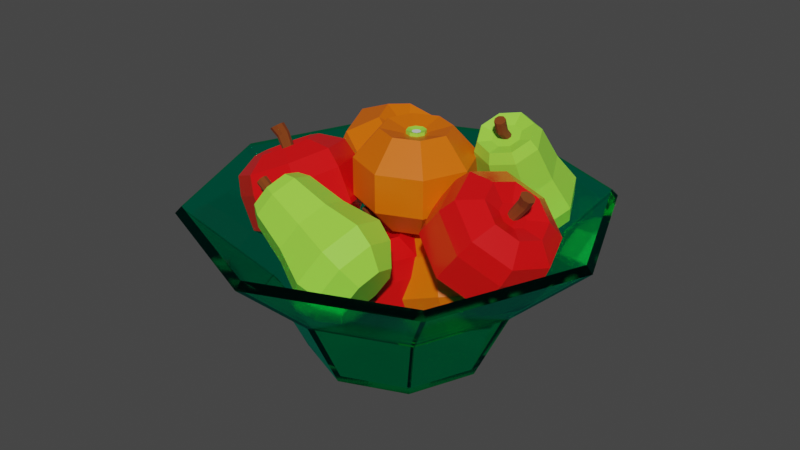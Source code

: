 # Source: 2022-05-22.blend  (saved by Blender 3.1.7; exported with 4.5.12 LTS)
import bpy
from mathutils import Matrix  # noqa: F401  (used for matrix-valued properties, if any)

bpy.ops.wm.read_factory_settings(use_empty=True)
scene = bpy.context.scene
scene.name = 'Scene'

# ---- collections
col_collection = bpy.data.collections.new('Collection'); scene.collection.children.link(col_collection)

# ---- materials (node trees are filled in below, after node groups)
mat_glass = bpy.data.materials.new('Glass')
mat_glass.use_transparent_shadow = False
mat_orange = bpy.data.materials.new('Orange')
mat_orange.alpha_threshold = 0.0
mat_orange.use_transparent_shadow = False
mat_orange.line_color = (0.0, 0.0, 0.0, 1.0)
mat_green = bpy.data.materials.new('Green')
mat_green.alpha_threshold = 0.0
mat_green.use_transparent_shadow = False
mat_green.line_color = (0.0, 0.0, 0.0, 1.0)
mat_material = bpy.data.materials.new('Material')
mat_material.alpha_threshold = 0.0
mat_material.use_transparent_shadow = False
mat_material.line_color = (0.0, 0.0, 0.0, 1.0)
mat_red = bpy.data.materials.new('Red')
mat_red.alpha_threshold = 0.0
mat_red.use_transparent_shadow = False
mat_red.line_color = (0.0, 0.0, 0.0, 1.0)
mat_brown = bpy.data.materials.new('Brown')
mat_brown.use_transparent_shadow = False

# ---- material node trees
mat_glass.use_nodes = True; mat_glass.node_tree.nodes.clear()
_N = mat_glass.node_tree.nodes; _L = mat_glass.node_tree.links
n0 = _N.new('ShaderNodeOutputMaterial'); n0.name = 'Material Output'; n0.location = (300, 300)
n1 = _N.new('ShaderNodeBsdfGlass'); n1.name = 'Glass BSDF'; n1.location = (10, 300)
n1.distribution = 'BECKMANN'
n1.inputs[0].default_value = (0.03879, 1.0, 0.758, 1.0)
n1.inputs[1].default_value = 0.1
n1.inputs[2].default_value = 1.45
_L.new(n1.outputs[0], n0.inputs[0])
n0.is_active_output = True
mat_orange.use_nodes = True; mat_orange.node_tree.nodes.clear()
_N = mat_orange.node_tree.nodes; _L = mat_orange.node_tree.links
n0 = _N.new('ShaderNodeOutputMaterial'); n0.name = 'Material Output'; n0.location = (300, 300)
n1 = _N.new('ShaderNodeBsdfPrincipled'); n1.name = 'Principled BSDF'; n1.location = (10, 300)
n1.distribution = 'GGX'
n1.subsurface_method = 'RANDOM_WALK_SKIN'
n1.inputs[0].default_value = (0.8, 0.1372, 0.0, 1.0)
n1.inputs[2].default_value = 0.4
n1.inputs[3].default_value = 1.45
n1.inputs[27].default_value = (0.0, 0.0, 0.0, 1.0)
n1.inputs[28].default_value = 1.0
_L.new(n1.outputs[0], n0.inputs[0])
n0.is_active_output = True
mat_green.use_nodes = True; mat_green.node_tree.nodes.clear()
_N = mat_green.node_tree.nodes; _L = mat_green.node_tree.links
n0 = _N.new('ShaderNodeOutputMaterial'); n0.name = 'Material Output'; n0.location = (300, 300)
n1 = _N.new('ShaderNodeBsdfPrincipled'); n1.name = 'Principled BSDF'; n1.location = (10, 300)
n1.distribution = 'GGX'
n1.subsurface_method = 'RANDOM_WALK_SKIN'
n1.inputs[0].default_value = (0.3363, 0.8, 0.06258, 1.0)
n1.inputs[2].default_value = 0.4
n1.inputs[3].default_value = 1.45
n1.inputs[27].default_value = (0.0, 0.0, 0.0, 1.0)
n1.inputs[28].default_value = 1.0
_L.new(n1.outputs[0], n0.inputs[0])
n0.is_active_output = True
mat_material.use_nodes = True; mat_material.node_tree.nodes.clear()
_N = mat_material.node_tree.nodes; _L = mat_material.node_tree.links
n0 = _N.new('ShaderNodeOutputMaterial'); n0.name = 'Material Output'; n0.location = (300, 300)
n1 = _N.new('ShaderNodeBsdfPrincipled'); n1.name = 'Principled BSDF'; n1.location = (10, 300)
n1.distribution = 'GGX'
n1.subsurface_method = 'RANDOM_WALK_SKIN'
n1.inputs[2].default_value = 0.4
n1.inputs[3].default_value = 1.45
n1.inputs[27].default_value = (0.0, 0.0, 0.0, 1.0)
n1.inputs[28].default_value = 1.0
_L.new(n1.outputs[0], n0.inputs[0])
n0.is_active_output = True
mat_red.use_nodes = True; mat_red.node_tree.nodes.clear()
_N = mat_red.node_tree.nodes; _L = mat_red.node_tree.links
n0 = _N.new('ShaderNodeOutputMaterial'); n0.name = 'Material Output'; n0.location = (300, 300)
n1 = _N.new('ShaderNodeBsdfPrincipled'); n1.name = 'Principled BSDF'; n1.location = (10, 300)
n1.distribution = 'GGX'
n1.subsurface_method = 'RANDOM_WALK_SKIN'
n1.inputs[0].default_value = (0.8, 0.004931, 0.006199, 1.0)
n1.inputs[2].default_value = 0.25
n1.inputs[3].default_value = 1.45
n1.inputs[27].default_value = (0.0, 0.0, 0.0, 1.0)
n1.inputs[28].default_value = 1.0
_L.new(n1.outputs[0], n0.inputs[0])
n0.is_active_output = True
mat_brown.use_nodes = True; mat_brown.node_tree.nodes.clear()
_N = mat_brown.node_tree.nodes; _L = mat_brown.node_tree.links
n0 = _N.new('ShaderNodeBsdfPrincipled'); n0.name = 'Principled BSDF'; n0.location = (10, 300)
n0.distribution = 'GGX'
n0.subsurface_method = 'RANDOM_WALK_SKIN'
n0.inputs[0].default_value = (0.2019, 0.04254, 0.003279, 1.0)
n0.inputs[2].default_value = 100.0
n0.inputs[3].default_value = 1.45
n0.inputs[27].default_value = (0.0, 0.0, 0.0, 1.0)
n0.inputs[28].default_value = 1.0
n1 = _N.new('ShaderNodeOutputMaterial'); n1.name = 'Material Output'; n1.location = (300, 300)
_L.new(n0.outputs[0], n1.inputs[0])
n1.is_active_output = True

# ---- world
world_world = bpy.data.worlds.new('World'); scene.world = world_world
world_world.use_nodes = True; world_world.node_tree.nodes.clear()
_N = world_world.node_tree.nodes; _L = world_world.node_tree.links
n0 = _N.new('ShaderNodeOutputWorld'); n0.name = 'World Output'; n0.location = (300, 300)
n1 = _N.new('ShaderNodeBackground'); n1.name = 'Background'; n1.location = (10, 300)
n1.inputs[0].default_value = (0.05088, 0.05088, 0.05088, 1.0)
_L.new(n1.outputs[0], n0.inputs[0])
n0.is_active_output = True
world_world.color = (0.05088, 0.05088, 0.05088)
world_world.use_sun_shadow = False
world_world.sun_shadow_jitter_overblur = 0.0

# ---- meshes
me_cube = bpy.data.meshes.new('Cube')
me_cube.from_pydata([(77.78, 77.78, 80.0), (34.14, 34.14, 0.0), (77.78, -77.78, 80.0), (34.14, -34.14, 0.0), (-77.78, 77.78, 80.0), (-34.14, 34.14, 0.0), (-77.78, -77.78, 80.0), (-34.14, -34.14, 0.0), (-6.112e-08, 48.28, 0.0), (3.408e-07, -110.0, 80.0), (-6.112e-08, -48.28, 0.0), (3.408e-07, 110.0, 80.0), (-48.28, 1.496e-07, 0.0), (110.0, -1.219e-07, 80.0), (-110.0, -1.219e-07, 80.0), (48.28, 1.496e-07, 0.0), (0.0, 0.0, 0.0), (47.88, 47.88, 40.0), (-47.88, -47.88, 40.0), (47.88, -47.88, 40.0), (-47.88, 47.88, 40.0), (1.197e-07, 67.71, 40.0), (1.197e-07, -67.71, 40.0), (67.71, 1.237e-08, 40.0), (-67.71, 1.237e-08, 40.0)], [], [(22, 9, 6, 18), (24, 14, 4, 20), (16, 15, 3, 10), (23, 13, 2, 19), (21, 11, 0, 17), (20, 4, 11, 21), (12, 16, 10, 7), (19, 2, 9, 22), (5, 8, 16, 12), (17, 0, 13, 23), (8, 1, 15, 16), (18, 6, 14, 24), (7, 18, 24, 12), (1, 17, 23, 15), (3, 19, 22, 10), (5, 20, 21, 8), (8, 21, 17, 1), (15, 23, 19, 3), (12, 24, 20, 5), (10, 22, 18, 7)])
_uv = me_cube.uv_layers.new(name='UVMap')
_uv.uv.foreach_set('vector', [0.5, 0.875, 0.625, 0.875, 0.625, 1.0, 0.5, 1.0, 0.5, 0.125, 0.625, 0.125, 0.625, 0.25, 0.5, 0.25, 0.25, 0.625, 0.375, 0.625, 0.375, 0.75, 0.25, 0.75, 0.5, 0.625, 0.625, 0.625, 0.625, 0.75, 0.5, 0.75, 0.5, 0.375, 0.625, 0.375, 0.625, 0.5, 0.5, 0.5, 0.5, 0.25, 0.625, 0.25, 0.625, 0.375, 0.5, 0.375, 0.125, 0.625, 0.25, 0.625, 0.25, 0.75, 0.125, 0.75, 0.5, 0.75, 0.625, 0.75, 0.625, 0.875, 0.5, 0.875, 0.125, 0.5, 0.25, 0.5, 0.25, 0.625, 0.125, 0.625, 0.5, 0.5, 0.625, 0.5, 0.625, 0.625, 0.5, 0.625, 0.25, 0.5, 0.375, 0.5, 0.375, 0.625, 0.25, 0.625, 0.5, 0.0, 0.625, 0.0, 0.625, 0.125, 0.5, 0.125, 0.375, 0.0, 0.5, 0.0, 0.5, 0.125, 0.375, 0.125, 0.375, 0.5, 0.5, 0.5, 0.5, 0.625, 0.375, 0.625, 0.375, 0.75, 0.5, 0.75, 0.5, 0.875, 0.375, 0.875, 0.375, 0.25, 0.5, 0.25, 0.5, 0.375, 0.375, 0.375, 0.375, 0.375, 0.5, 0.375, 0.5, 0.5, 0.375, 0.5, 0.375, 0.625, 0.5, 0.625, 0.5, 0.75, 0.375, 0.75, 0.375, 0.125, 0.5, 0.125, 0.5, 0.25, 0.375, 0.25, 0.375, 0.875, 0.5, 0.875, 0.5, 1.0, 0.375, 1.0])
me_cube.materials.append(mat_glass)
me_cube.use_remesh_preserve_volume = False
me_cube.use_remesh_preserve_attributes = False
me_cube.use_mirror_vertex_groups = False
me_cube.update()
me_cube_004 = bpy.data.meshes.new('Cube.004')
me_cube_004.from_pydata([(1.74e-05, 5.402, -21.61), (1.701e-05, 31.06, -10.0), (1.701e-05, 5.111, 21.47), (1.701e-05, 31.06, 10.0), (3.819, 3.819, -21.61), (21.96, 21.96, -10.0), (3.614, 3.614, 21.47), (21.96, 21.96, 10.0), (5.402, -9.609e-08, -21.61), (31.06, -1.39e-06, -10.0), (5.111, 2.991e-07, 21.47), (31.06, -1.39e-06, 10.0), (3.819, -3.819, -21.61), (21.96, -21.96, -10.0), (3.614, -3.614, 21.47), (21.96, -21.96, 10.0), (1.503e-05, -5.402, -21.61), (1.429e-05, -31.06, -10.0), (1.503e-05, -5.111, 21.47), (1.429e-05, -31.06, 10.0), (-3.819, -3.819, -21.61), (-21.96, -21.96, -10.0), (-3.614, -3.614, 21.47), (-21.96, -21.96, 10.0), (-5.402, 2.466e-06, -21.61), (-31.06, 3.377e-07, -10.0), (-5.111, 2.88e-06, 21.47), (-31.06, 3.377e-07, 10.0), (-3.819, 3.819, -21.61), (-21.96, 21.96, -10.0), (-3.614, 3.614, 21.47), (-21.96, 21.96, 10.0), (1.701e-05, 18.09, 24.8), (12.79, 12.79, 24.8), (18.09, -3.288e-07, 24.8), (12.79, -12.79, 24.8), (1.503e-05, -18.09, 24.8), (-12.79, -12.79, 24.8), (-18.09, 2.043e-06, 24.8), (-12.79, 12.79, 24.8), (12.79, 12.79, -24.8), (1.74e-05, 18.09, -24.8), (18.09, -1.119e-06, -24.8), (12.79, -12.79, -24.8), (1.503e-05, -18.09, -24.8), (-12.79, -12.79, -24.8), (-18.09, 1.647e-06, -24.8), (-12.79, 12.79, -24.8), (1.701e-05, 5.111, 21.47), (3.614, 3.614, 21.47), (5.111, 2.991e-07, 21.47), (3.614, -3.614, 21.47), (1.503e-05, -5.111, 21.47), (-3.614, -3.614, 21.47), (-5.111, 2.88e-06, 21.47), (-3.614, 3.614, 21.47), (1.656e-05, 2.304, 22.48), (1.629, 1.629, 22.48), (2.304, 7.067e-07, 22.48), (1.629, -1.629, 22.48), (1.49e-05, -2.304, 22.48), (-1.629, -1.629, 22.48), (-2.304, 3.197e-06, 22.48), (-1.629, 1.629, 22.48), (1.701e-05, 5.111, 23.26), (3.614, 3.614, 23.26), (5.111, 2.991e-07, 23.26), (3.614, -3.614, 23.26), (1.503e-05, -5.111, 23.26), (-3.614, -3.614, 23.26), (-5.111, 2.88e-06, 23.26), (-3.614, 3.614, 23.26)], [], [(29, 31, 3, 1), (9, 11, 15, 13), (13, 15, 19, 17), (17, 19, 23, 21), (21, 23, 27, 25), (25, 27, 31, 29), (5, 7, 11, 9), (6, 2, 48, 49), (1, 3, 7, 5), (1, 5, 40, 41), (7, 3, 32, 33), (5, 9, 42, 40), (11, 7, 33, 34), (9, 13, 43, 42), (15, 11, 34, 35), (13, 17, 44, 43), (19, 15, 35, 36), (17, 21, 45, 44), (23, 19, 36, 37), (21, 25, 46, 45), (27, 23, 37, 38), (25, 29, 47, 46), (31, 27, 38, 39), (29, 1, 41, 47), (3, 31, 39, 32), (0, 4, 8, 12, 16, 20, 24, 28), (2, 6, 33, 32), (6, 10, 34, 33), (10, 14, 35, 34), (14, 18, 36, 35), (18, 22, 37, 36), (22, 26, 38, 37), (26, 30, 39, 38), (30, 2, 32, 39), (4, 0, 41, 40), (8, 4, 40, 42), (12, 8, 42, 43), (16, 12, 43, 44), (20, 16, 44, 45), (24, 20, 45, 46), (28, 24, 46, 47), (0, 28, 47, 41), (50, 49, 65, 66), (2, 30, 55, 48), (26, 22, 53, 54), (18, 14, 51, 52), (10, 6, 49, 50), (30, 26, 54, 55), (22, 18, 52, 53), (14, 10, 50, 51), (57, 56, 63, 62, 61, 60, 59, 58), (55, 54, 70, 71), (53, 52, 68, 69), (51, 50, 66, 67), (49, 48, 64, 65), (48, 55, 71, 64), (54, 53, 69, 70), (52, 51, 67, 68), (56, 57, 65, 64), (57, 58, 66, 65), (58, 59, 67, 66), (59, 60, 68, 67), (60, 61, 69, 68), (61, 62, 70, 69), (62, 63, 71, 70), (63, 56, 64, 71)])
me_cube_004.polygons.foreach_set('material_index', [0, 0, 0, 0, 0, 0, 0, 0, 0, 0, 0, 0, 0, 0, 0, 0, 0, 0, 0, 0, 0, 0, 0, 0, 0, 0, 0, 0, 0, 0, 0, 0, 0, 0, 0, 0, 0, 0, 0, 0, 0, 0, 1, 0, 0, 0, 0, 0, 0, 0, 2, 1, 1, 1, 1, 1, 1, 1, 1, 1, 1, 1, 1, 1, 1, 1])
_uv = me_cube_004.uv_layers.new(name='UVMap')
_uv.uv.foreach_set('vector', [0.125, 0.6492, 0.125, 0.8508, 0.0, 0.8508, 0.0, 0.6492, 0.75, 0.6492, 0.75, 0.8508, 0.625, 0.8508, 0.625, 0.6492, 0.625, 0.6492, 0.625, 0.8508, 0.5, 0.8508, 0.5, 0.6492, 0.5, 0.6492, 0.5, 0.8508, 0.375, 0.8508, 0.375, 0.6492, 0.375, 0.6492, 0.375, 0.8508, 0.25, 0.8508, 0.25, 0.6492, 0.25, 0.6492, 0.25, 0.8508, 0.125, 0.8508, 0.125, 0.6492, 0.875, 0.6492, 0.875, 0.8508, 0.75, 0.8508, 0.75, 0.6492, 0.2779, 0.2779, 0.25, 0.2895, 0.25, 0.2895, 0.2779, 0.2779, 1.0, 0.6492, 1.0, 0.8508, 0.875, 0.8508, 0.875, 0.6492, 1.0, 0.6492, 0.875, 0.6492, 0.9011, 0.5, 0.9739, 0.5, 0.875, 0.8508, 1.0, 0.8508, 0.9739, 1.0, 0.9011, 1.0, 0.875, 0.6492, 0.75, 0.6492, 0.7761, 0.5, 0.8489, 0.5, 0.75, 0.8508, 0.875, 0.8508, 0.8489, 1.0, 0.7761, 1.0, 0.75, 0.6492, 0.625, 0.6492, 0.6511, 0.5, 0.7239, 0.5, 0.625, 0.8508, 0.75, 0.8508, 0.7239, 1.0, 0.6511, 1.0, 0.625, 0.6492, 0.5, 0.6492, 0.5261, 0.5, 0.5989, 0.5, 0.5, 0.8508, 0.625, 0.8508, 0.5989, 1.0, 0.5261, 1.0, 0.5, 0.6492, 0.375, 0.6492, 0.4011, 0.5, 0.4739, 0.5, 0.375, 0.8508, 0.5, 0.8508, 0.4739, 1.0, 0.4011, 1.0, 0.375, 0.6492, 0.25, 0.6492, 0.2761, 0.5, 0.3489, 0.5, 0.25, 0.8508, 0.375, 0.8508, 0.3489, 1.0, 0.2761, 1.0, 0.25, 0.6492, 0.125, 0.6492, 0.1511, 0.5, 0.2239, 0.5, 0.125, 0.8508, 0.25, 0.8508, 0.2239, 1.0, 0.1511, 1.0, 0.125, 0.6492, 0.0, 0.6492, 0.0261, 0.5, 0.0989, 0.5, 0.0, 0.8508, 0.125, 0.8508, 0.0989, 1.0, 0.0261, 1.0, 0.75, 0.2917, 0.7795, 0.2795, 0.7917, 0.25, 0.7795, 0.2205, 0.75, 0.2083, 0.7205, 0.2205, 0.7083, 0.25, 0.7205, 0.2795, 0.25, 0.2895, 0.2779, 0.2779, 0.3488, 0.3488, 0.25, 0.3898, 0.2779, 0.2779, 0.2895, 0.25, 0.3898, 0.25, 0.3488, 0.3488, 0.2895, 0.25, 0.2779, 0.2221, 0.3488, 0.1512, 0.3898, 0.25, 0.2779, 0.2221, 0.25, 0.2105, 0.25, 0.1102, 0.3488, 0.1512, 0.25, 0.2105, 0.2221, 0.2221, 0.1512, 0.1512, 0.25, 0.1102, 0.2221, 0.2221, 0.2105, 0.25, 0.1102, 0.25, 0.1512, 0.1512, 0.2105, 0.25, 0.2221, 0.2779, 0.1512, 0.3488, 0.1102, 0.25, 0.2221, 0.2779, 0.25, 0.2895, 0.25, 0.3898, 0.1512, 0.3488, 0.7795, 0.2795, 0.75, 0.2917, 0.75, 0.3898, 0.8488, 0.3488, 0.7917, 0.25, 0.7795, 0.2795, 0.8488, 0.3488, 0.8898, 0.25, 0.7795, 0.2205, 0.7917, 0.25, 0.8898, 0.25, 0.8488, 0.1512, 0.75, 0.2083, 0.7795, 0.2205, 0.8488, 0.1512, 0.75, 0.1102, 0.7205, 0.2205, 0.75, 0.2083, 0.75, 0.1102, 0.6512, 0.1512, 0.7083, 0.25, 0.7205, 0.2205, 0.6512, 0.1512, 0.6102, 0.25, 0.7205, 0.2795, 0.7083, 0.25, 0.6102, 0.25, 0.6512, 0.3488, 0.75, 0.2917, 0.7205, 0.2795, 0.6512, 0.3488, 0.75, 0.3898, 0.2895, 0.25, 0.2779, 0.2779, 0.2779, 0.2779, 0.2895, 0.25, 0.25, 0.2895, 0.2221, 0.2779, 0.2221, 0.2779, 0.25, 0.2895, 0.2105, 0.25, 0.2221, 0.2221, 0.2221, 0.2221, 0.2105, 0.25, 0.25, 0.2105, 0.2779, 0.2221, 0.2779, 0.2221, 0.25, 0.2105, 0.2895, 0.25, 0.2779, 0.2779, 0.2779, 0.2779, 0.2895, 0.25, 0.2221, 0.2779, 0.2105, 0.25, 0.2105, 0.25, 0.2221, 0.2779, 0.2221, 0.2221, 0.25, 0.2105, 0.25, 0.2105, 0.2221, 0.2221, 0.2779, 0.2221, 0.2895, 0.25, 0.2895, 0.25, 0.2779, 0.2221, 0.2626, 0.2626, 0.25, 0.2678, 0.2374, 0.2626, 0.2322, 0.25, 0.2374, 0.2374, 0.25, 0.2322, 0.2626, 0.2374, 0.2678, 0.25, 0.2221, 0.2779, 0.2105, 0.25, 0.2105, 0.25, 0.2221, 0.2779, 0.2221, 0.2221, 0.25, 0.2105, 0.25, 0.2105, 0.2221, 0.2221, 0.2779, 0.2221, 0.2895, 0.25, 0.2895, 0.25, 0.2779, 0.2221, 0.2779, 0.2779, 0.25, 0.2895, 0.25, 0.2895, 0.2779, 0.2779, 0.25, 0.2895, 0.2221, 0.2779, 0.2221, 0.2779, 0.25, 0.2895, 0.2105, 0.25, 0.2221, 0.2221, 0.2221, 0.2221, 0.2105, 0.25, 0.25, 0.2105, 0.2779, 0.2221, 0.2779, 0.2221, 0.25, 0.2105, 0.25, 0.2678, 0.2626, 0.2626, 0.2779, 0.2779, 0.25, 0.2895, 0.2626, 0.2626, 0.2678, 0.25, 0.2895, 0.25, 0.2779, 0.2779, 0.2678, 0.25, 0.2626, 0.2374, 0.2779, 0.2221, 0.2895, 0.25, 0.2626, 0.2374, 0.25, 0.2322, 0.25, 0.2105, 0.2779, 0.2221, 0.25, 0.2322, 0.2374, 0.2374, 0.2221, 0.2221, 0.25, 0.2105, 0.2374, 0.2374, 0.2322, 0.25, 0.2105, 0.25, 0.2221, 0.2221, 0.2322, 0.25, 0.2374, 0.2626, 0.2221, 0.2779, 0.2105, 0.25, 0.2374, 0.2626, 0.25, 0.2678, 0.25, 0.2895, 0.2221, 0.2779])
me_cube_004.materials.append(mat_orange)
me_cube_004.materials.append(mat_green)
me_cube_004.materials.append(mat_material)
me_cube_004.use_remesh_preserve_volume = False
me_cube_004.use_remesh_preserve_attributes = False
me_cube_004.use_mirror_vertex_groups = False
me_cube_004.update()
me_cube_002 = bpy.data.meshes.new('Cube.002')
me_cube_002.from_pydata([(1.57e-07, 17.14, 26.37), (12.12, 12.12, 26.37), (17.14, -7.896e-07, 26.37), (12.12, -12.12, 26.37), (-2.35e-06, -17.14, 26.37), (-12.12, -12.12, 26.37), (-17.14, 8.628e-07, 26.37), (-12.12, 12.12, 26.37), (0.0, 31.02, 9.448), (0.0, 31.02, -9.448), (21.94, 21.94, -9.448), (21.94, 21.94, 9.448), (31.02, -1.323e-06, -9.448), (31.02, -1.323e-06, 9.448), (21.94, -21.94, -9.448), (21.94, -21.94, 9.448), (-2.712e-06, -31.02, -9.448), (-2.712e-06, -31.02, 9.448), (-21.94, -21.94, -9.448), (-21.94, -21.94, 9.448), (-31.02, 4.029e-07, -9.448), (-31.02, 4.029e-07, 9.448), (-21.94, 21.94, -9.448), (-21.94, 21.94, 9.448), (-2.547e-06, 19.31, -21.06), (13.66, 13.66, -21.06), (19.31, -1.107e-06, -21.06), (13.66, -13.66, -21.06), (-4.235e-06, -19.31, -21.06), (-13.66, -13.66, -21.06), (-19.31, -3.216e-08, -21.06), (-13.66, 13.66, -21.06), (3.769e-08, 2.371, -22.35), (1.677, 1.677, -22.35), (2.371, -9.376e-07, -22.35), (1.677, -1.677, -22.35), (-5.858e-07, -2.371, -22.35), (-1.677, -1.677, -22.35), (-2.371, -6.8e-07, -22.35), (-1.677, 1.677, -22.35), (20.19, 20.19, 19.55), (0.0, 28.55, 19.55), (28.55, -1.286e-06, 19.55), (20.19, -20.19, 19.55), (-2.496e-06, -28.55, 19.55), (-20.19, -20.19, 19.55), (-28.55, 3.026e-07, 19.55), (-20.19, 20.19, 19.55), (2.059, 2.059, 22.49), (5.488e-08, 2.912, 22.49), (2.912, -5.14e-07, 22.49), (2.059, -2.059, 22.49), (-5.745e-07, -2.912, 22.49), (-2.059, -2.059, 22.49), (-2.912, 3.446e-08, 22.49), (-2.059, 2.059, 22.49), (5.223, 5.223, 22.49), (1.309e-07, 7.387, 22.49), (7.387, -5.349e-07, 22.49), (5.223, -5.223, 22.49), (-9.492e-07, -7.387, 22.49), (-5.223, -5.223, 22.49), (-7.387, 1.771e-07, 22.49), (-5.223, 5.223, 22.49), (2.213, 2.461, 32.25), (-0.153, 3.323, 31.88), (3.283, 0.1581, 32.44), (2.43, -2.238, 32.32), (0.153, -3.323, 31.97), (-2.213, -2.461, 31.59), (-3.283, -0.1581, 31.41), (-2.43, 2.238, 31.53), (1.855, 1.555, 37.51), (-0.8609, 2.544, 37.08), (3.083, -1.088, 37.72), (2.103, -3.838, 37.59), (-0.5096, -5.084, 37.19), (-3.225, -4.095, 36.75), (-4.453, -1.451, 36.54), (-3.474, 1.298, 36.68), (2.604e-07, 7.594, -24.4), (3.405e-07, 11.39, -25.4), (8.054, 8.054, -25.4), (5.37, 5.37, -24.4), (11.39, -7.926e-07, -25.4), (7.595, -7.835e-07, -24.4), (8.054, -8.054, -25.4), (5.37, -5.37, -24.4), (-1.952e-06, -11.39, -25.4), (-1.737e-06, -7.595, -24.4), (-8.054, -8.054, -25.4), (-5.37, -5.37, -24.4), (-11.39, 2.326e-07, -25.4), (-7.595, 4.174e-08, -24.4), (-8.054, 8.054, -25.4), (-5.37, 5.37, -24.4)], [], [(31, 22, 9, 24), (26, 12, 14, 27), (27, 14, 16, 28), (28, 16, 18, 29), (29, 18, 20, 30), (30, 20, 22, 31), (7, 6, 62, 63), (24, 9, 10, 25), (25, 10, 12, 26), (21, 46, 47, 23), (19, 45, 46, 21), (17, 44, 45, 19), (15, 43, 44, 17), (13, 42, 43, 15), (11, 40, 42, 13), (8, 41, 40, 11), (23, 8, 9, 22), (21, 23, 22, 20), (19, 21, 20, 18), (17, 19, 18, 16), (15, 17, 16, 14), (13, 15, 14, 12), (11, 13, 12, 10), (8, 11, 10, 9), (23, 47, 41, 8), (95, 80, 32, 39), (85, 87, 35, 34), (87, 89, 36, 35), (89, 91, 37, 36), (91, 93, 38, 37), (94, 92, 30, 31), (93, 95, 39, 38), (82, 81, 24, 25), (32, 33, 34, 35, 36, 37, 38, 39), (90, 88, 28, 29), (86, 84, 26, 27), (81, 94, 31, 24), (83, 85, 34, 33), (92, 90, 29, 30), (88, 86, 27, 28), (84, 82, 25, 26), (0, 1, 40, 41), (1, 2, 42, 40), (2, 3, 43, 42), (3, 4, 44, 43), (4, 5, 45, 44), (5, 6, 46, 45), (6, 7, 47, 46), (7, 0, 41, 47), (53, 52, 68, 69), (5, 4, 60, 61), (3, 2, 58, 59), (1, 0, 57, 56), (0, 7, 63, 57), (6, 5, 61, 62), (4, 3, 59, 60), (2, 1, 56, 58), (49, 48, 56, 57), (48, 50, 58, 56), (50, 51, 59, 58), (51, 52, 60, 59), (52, 53, 61, 60), (53, 54, 62, 61), (54, 55, 63, 62), (55, 49, 57, 63), (71, 70, 78, 79), (51, 50, 66, 67), (48, 49, 65, 64), (49, 55, 71, 65), (54, 53, 69, 70), (52, 51, 67, 68), (50, 48, 64, 66), (55, 54, 70, 71), (72, 73, 79, 78, 77, 76, 75, 74), (69, 68, 76, 77), (67, 66, 74, 75), (64, 65, 73, 72), (65, 71, 79, 73), (70, 69, 77, 78), (68, 67, 75, 76), (66, 64, 72, 74), (81, 82, 83, 80), (82, 84, 85, 83), (84, 86, 87, 85), (86, 88, 89, 87), (88, 90, 91, 89), (90, 92, 93, 91), (92, 94, 95, 93), (94, 81, 80, 95), (80, 83, 33, 32)])
me_cube_002.polygons.foreach_set('material_index', [0, 0, 0, 0, 0, 0, 0, 0, 0, 0, 0, 0, 0, 0, 0, 0, 0, 0, 0, 0, 0, 0, 0, 0, 0, 0, 0, 0, 0, 0, 0, 0, 0, 0, 0, 0, 0, 0, 0, 0, 0, 0, 0, 0, 0, 0, 0, 0, 0, 1, 0, 0, 0, 0, 0, 0, 0, 0, 0, 0, 0, 0, 0, 0, 0, 1, 1, 1, 1, 1, 1, 1, 1, 1, 1, 1, 1, 1, 1, 1, 1, 0, 0, 0, 0, 0, 0, 0, 0, 0])
_uv = me_cube_002.uv_layers.new(name='UVMap')
_uv.uv.foreach_set('vector', [0.125, 0.5504, 0.125, 0.6604, 0.0, 0.6604, 0.0, 0.5504, 0.75, 0.5504, 0.75, 0.6604, 0.625, 0.6604, 0.625, 0.5504, 0.625, 0.5504, 0.625, 0.6604, 0.5, 0.6604, 0.5, 0.5504, 0.5, 0.5504, 0.5, 0.6604, 0.375, 0.6604, 0.375, 0.5504, 0.375, 0.5504, 0.375, 0.6604, 0.25, 0.6604, 0.25, 0.5504, 0.25, 0.5504, 0.25, 0.6604, 0.125, 0.6604, 0.125, 0.5504, 0.1418, 0.3582, 0.09692, 0.25, 0.09692, 0.25, 0.1418, 0.3582, 1.0, 0.5504, 1.0, 0.6604, 0.875, 0.6604, 0.875, 0.5504, 0.875, 0.5504, 0.875, 0.6604, 0.75, 0.6604, 0.75, 0.5504, 0.25, 0.8396, 0.25, 0.9353, 0.125, 0.9353, 0.125, 0.8396, 0.375, 0.8396, 0.375, 0.9353, 0.25, 0.9353, 0.25, 0.8396, 0.5, 0.8396, 0.5, 0.9353, 0.375, 0.9353, 0.375, 0.8396, 0.625, 0.8396, 0.625, 0.9353, 0.5, 0.9353, 0.5, 0.8396, 0.75, 0.8396, 0.75, 0.9353, 0.625, 0.9353, 0.625, 0.8396, 0.875, 0.8396, 0.875, 0.9353, 0.75, 0.9353, 0.75, 0.8396, 1.0, 0.8396, 1.0, 0.9353, 0.875, 0.9353, 0.875, 0.8396, 0.125, 0.8396, 0.0, 0.8396, 0.0, 0.6604, 0.125, 0.6604, 0.25, 0.8396, 0.125, 0.8396, 0.125, 0.6604, 0.25, 0.6604, 0.375, 0.8396, 0.25, 0.8396, 0.25, 0.6604, 0.375, 0.6604, 0.5, 0.8396, 0.375, 0.8396, 0.375, 0.6604, 0.5, 0.6604, 0.625, 0.8396, 0.5, 0.8396, 0.5, 0.6604, 0.625, 0.6604, 0.75, 0.8396, 0.625, 0.8396, 0.625, 0.6604, 0.75, 0.6604, 0.875, 0.8396, 0.75, 0.8396, 0.75, 0.6604, 0.875, 0.6604, 1.0, 0.8396, 0.875, 0.8396, 0.875, 0.6604, 1.0, 0.6604, 0.125, 0.8396, 0.125, 0.9353, 0.0, 0.9353, 0.0, 0.8396, 0.6631, 0.3369, 0.75, 0.3729, 0.75, 0.3729, 0.6631, 0.3369, 0.8729, 0.25, 0.8369, 0.1631, 0.8369, 0.1631, 0.8729, 0.25, 0.8369, 0.1631, 0.75, 0.1271, 0.75, 0.1271, 0.8369, 0.1631, 0.75, 0.1271, 0.6631, 0.1631, 0.6631, 0.1631, 0.75, 0.1271, 0.6631, 0.1631, 0.6271, 0.25, 0.6271, 0.25, 0.6631, 0.1631, 0.6405, 0.3595, 0.5952, 0.25, 0.4529, 0.25, 0.5399, 0.4601, 0.6271, 0.25, 0.6631, 0.3369, 0.6631, 0.3369, 0.6271, 0.25, 0.8595, 0.3595, 0.75, 0.4048, 0.75, 0.5471, 0.9601, 0.4601, 0.75, 0.3729, 0.8369, 0.3369, 0.8729, 0.25, 0.8369, 0.1631, 0.75, 0.1271, 0.6631, 0.1631, 0.6271, 0.25, 0.6631, 0.3369, 0.6405, 0.1405, 0.75, 0.0952, 0.75, -0.04706, 0.5399, 0.03995, 0.8595, 0.1405, 0.9048, 0.25, 1.047, 0.25, 0.9601, 0.03995, 0.75, 0.4048, 0.6405, 0.3595, 0.5399, 0.4601, 0.75, 0.5471, 0.8369, 0.3369, 0.8729, 0.25, 0.8729, 0.25, 0.8369, 0.3369, 0.5952, 0.25, 0.6405, 0.1405, 0.5399, 0.03995, 0.4529, 0.25, 0.75, 0.0952, 0.8595, 0.1405, 0.9601, 0.03995, 0.75, -0.04706, 0.9048, 0.25, 0.8595, 0.3595, 0.9601, 0.4601, 1.047, 0.25, 0.25, 0.4031, 0.3582, 0.3582, 0.4303, 0.4303, 0.25, 0.5049, 0.3582, 0.3582, 0.4031, 0.25, 0.5049, 0.25, 0.4303, 0.4303, 0.4031, 0.25, 0.3582, 0.1418, 0.4303, 0.06974, 0.5049, 0.25, 0.3582, 0.1418, 0.25, 0.09692, 0.25, -0.00492, 0.4303, 0.06974, 0.25, 0.09692, 0.1418, 0.1418, 0.06974, 0.06974, 0.25, -0.00492, 0.1418, 0.1418, 0.09692, 0.25, -0.00492, 0.25, 0.06974, 0.06974, 0.09692, 0.25, 0.1418, 0.3582, 0.06974, 0.4303, -0.00492, 0.25, 0.1418, 0.3582, 0.25, 0.4031, 0.25, 0.5049, 0.06974, 0.4303, 0.1869, 0.1869, 0.25, 0.1607, 0.25, 0.1607, 0.1869, 0.1869, 0.1418, 0.1418, 0.25, 0.09692, 0.25, 0.09692, 0.1418, 0.1418, 0.3582, 0.1418, 0.4031, 0.25, 0.4031, 0.25, 0.3582, 0.1418, 0.3582, 0.3582, 0.25, 0.4031, 0.25, 0.4031, 0.3582, 0.3582, 0.25, 0.4031, 0.1418, 0.3582, 0.1418, 0.3582, 0.25, 0.4031, 0.09692, 0.25, 0.1418, 0.1418, 0.1418, 0.1418, 0.09692, 0.25, 0.25, 0.09692, 0.3582, 0.1418, 0.3582, 0.1418, 0.25, 0.09692, 0.4031, 0.25, 0.3582, 0.3582, 0.3582, 0.3582, 0.4031, 0.25, 0.25, 0.3393, 0.3131, 0.3131, 0.3582, 0.3582, 0.25, 0.4031, 0.3131, 0.3131, 0.3393, 0.25, 0.4031, 0.25, 0.3582, 0.3582, 0.3393, 0.25, 0.3131, 0.1869, 0.3582, 0.1418, 0.4031, 0.25, 0.3131, 0.1869, 0.25, 0.1607, 0.25, 0.09692, 0.3582, 0.1418, 0.25, 0.1607, 0.1869, 0.1869, 0.1418, 0.1418, 0.25, 0.09692, 0.1869, 0.1869, 0.1607, 0.25, 0.09692, 0.25, 0.1418, 0.1418, 0.1607, 0.25, 0.1869, 0.3131, 0.1418, 0.3582, 0.09692, 0.25, 0.1869, 0.3131, 0.25, 0.3393, 0.25, 0.4031, 0.1418, 0.3582, 0.1869, 0.3131, 0.1607, 0.25, 0.1607, 0.25, 0.1869, 0.3131, 0.3131, 0.1869, 0.3393, 0.25, 0.3393, 0.25, 0.3131, 0.1869, 0.3131, 0.3131, 0.25, 0.3393, 0.25, 0.3393, 0.3131, 0.3131, 0.25, 0.3393, 0.1869, 0.3131, 0.1869, 0.3131, 0.25, 0.3393, 0.1607, 0.25, 0.1869, 0.1869, 0.1869, 0.1869, 0.1607, 0.25, 0.25, 0.1607, 0.3131, 0.1869, 0.3131, 0.1869, 0.25, 0.1607, 0.3393, 0.25, 0.3131, 0.3131, 0.3131, 0.3131, 0.3393, 0.25, 0.1869, 0.3131, 0.1607, 0.25, 0.1607, 0.25, 0.1869, 0.3131, 0.3131, 0.3131, 0.25, 0.3393, 0.1869, 0.3131, 0.1607, 0.25, 0.1869, 0.1869, 0.25, 0.1607, 0.3131, 0.1869, 0.3393, 0.25, 0.1869, 0.1869, 0.25, 0.1607, 0.25, 0.1607, 0.1869, 0.1869, 0.3131, 0.1869, 0.3393, 0.25, 0.3393, 0.25, 0.3131, 0.1869, 0.3131, 0.3131, 0.25, 0.3393, 0.25, 0.3393, 0.3131, 0.3131, 0.25, 0.3393, 0.1869, 0.3131, 0.1869, 0.3131, 0.25, 0.3393, 0.1607, 0.25, 0.1869, 0.1869, 0.1869, 0.1869, 0.1607, 0.25, 0.25, 0.1607, 0.3131, 0.1869, 0.3131, 0.1869, 0.25, 0.1607, 0.3393, 0.25, 0.3131, 0.3131, 0.3131, 0.3131, 0.3393, 0.25, 0.75, 0.4048, 0.8595, 0.3595, 0.8369, 0.3369, 0.75, 0.3729, 0.8595, 0.3595, 0.9048, 0.25, 0.8729, 0.25, 0.8369, 0.3369, 0.9048, 0.25, 0.8595, 0.1405, 0.8369, 0.1631, 0.8729, 0.25, 0.8595, 0.1405, 0.75, 0.0952, 0.75, 0.1271, 0.8369, 0.1631, 0.75, 0.0952, 0.6405, 0.1405, 0.6631, 0.1631, 0.75, 0.1271, 0.6405, 0.1405, 0.5952, 0.25, 0.6271, 0.25, 0.6631, 0.1631, 0.5952, 0.25, 0.6405, 0.3595, 0.6631, 0.3369, 0.6271, 0.25, 0.6405, 0.3595, 0.75, 0.4048, 0.75, 0.3729, 0.6631, 0.3369, 0.75, 0.3729, 0.8369, 0.3369, 0.8369, 0.3369, 0.75, 0.3729])
me_cube_002.materials.append(mat_red)
me_cube_002.materials.append(mat_brown)
me_cube_002.use_remesh_preserve_volume = False
me_cube_002.use_remesh_preserve_attributes = False
me_cube_002.use_mirror_vertex_groups = False
me_cube_002.update()
me_cube_003 = bpy.data.meshes.new('Cube.003')
me_cube_003.from_pydata([(-20.62, 0.03208, 11.39), (-14.58, -14.55, 11.39), (0.001437, -20.59, 11.39), (14.58, -14.55, 11.39), (20.63, 0.03208, 11.39), (-14.58, 14.62, 11.39), (14.58, 14.62, 11.39), (0.001439, 20.66, 11.39), (0.001443, 2.619, 35.17), (0.001446, 17.3, 31.91), (1.83, 1.861, 35.17), (12.21, 12.24, 31.91), (2.588, 0.03208, 35.17), (17.27, 0.03208, 31.91), (1.83, -1.797, 35.17), (12.21, -12.18, 31.91), (0.001441, -2.554, 35.17), (0.001445, -17.23, 31.91), (-1.828, -1.797, 35.17), (-12.21, -12.18, 31.91), (-2.585, 0.03208, 35.17), (-17.27, 0.03208, 31.91), (-1.828, 1.861, 35.17), (-12.21, 12.24, 31.91), (0.001442, 15.43, -28.27), (10.89, 10.92, -28.27), (15.4, 0.03208, -28.27), (10.89, -10.85, -28.27), (0.00144, -15.36, -28.27), (-10.88, -10.85, -28.27), (-15.39, 0.03208, -28.27), (-10.88, 10.92, -28.27), (0.001442, 23.86, -18.4), (0.001441, 26.72, -7.71), (18.87, 18.9, -7.71), (16.85, 16.88, -18.4), (26.69, 0.03208, -7.71), (23.83, 0.03208, -18.4), (18.87, -18.84, -7.71), (16.85, -16.82, -18.4), (0.001439, -26.65, -7.71), (0.001439, -23.8, -18.4), (-18.87, -18.84, -7.71), (-16.85, -16.82, -18.4), (-26.68, 0.03208, -7.71), (-23.83, 0.03208, -18.4), (-18.87, 18.9, -7.71), (-16.85, 16.88, -18.4), (0.001443, 14.35, 37.44), (10.12, 10.15, 37.44), (14.32, 0.03208, 37.44), (10.12, -10.09, 37.44), (0.001441, -14.28, 37.44), (-10.12, -10.09, 37.44), (-14.31, 0.03208, 37.44), (-10.12, 10.15, 37.44), (0.001443, 7.525, 35.17), (5.3, 5.33, 35.17), (7.494, 0.03208, 35.17), (5.3, -5.266, 35.17), (0.001441, -7.461, 35.17), (-5.297, -5.266, 35.17), (-7.492, 0.03208, 35.17), (-5.297, 5.33, 35.17), (-0.3089, 1.513, 39.79), (1.717, 0.5822, 39.61), (2.497, -1.513, 39.58), (1.574, -3.546, 39.71), (-0.5115, -4.325, 39.92), (-2.537, -3.394, 40.09), (-3.317, -1.299, 40.13), (-2.394, 0.7335, 40.0), (0.3915, 1.654, 47.21), (2.417, 0.7232, 47.03), (3.197, -1.372, 47.0), (2.274, -3.405, 47.12), (0.1889, -4.184, 47.34), (-1.837, -3.254, 47.51), (-2.617, -1.158, 47.54), (-1.694, 0.8744, 47.42)], [], [(5, 23, 9, 7), (4, 13, 15, 3), (3, 15, 17, 2), (2, 17, 19, 1), (1, 19, 21, 0), (0, 21, 23, 5), (7, 9, 11, 6), (39, 41, 28, 27), (6, 11, 13, 4), (37, 39, 27, 26), (11, 9, 48, 49), (13, 11, 49, 50), (15, 13, 50, 51), (17, 15, 51, 52), (19, 17, 52, 53), (21, 19, 53, 54), (23, 21, 54, 55), (9, 23, 55, 48), (12, 10, 65, 66), (33, 7, 6, 34), (35, 37, 26, 25), (45, 47, 31, 30), (43, 45, 30, 29), (41, 43, 29, 28), (47, 32, 24, 31), (24, 25, 26, 27, 28, 29, 30, 31), (42, 1, 0, 44), (38, 3, 2, 40), (34, 6, 4, 36), (44, 0, 5, 46), (40, 2, 1, 42), (36, 4, 3, 38), (46, 5, 7, 33), (33, 34, 35, 32), (34, 36, 37, 35), (36, 38, 39, 37), (38, 40, 41, 39), (40, 42, 43, 41), (42, 44, 45, 43), (44, 46, 47, 45), (46, 33, 32, 47), (32, 35, 25, 24), (56, 57, 49, 48), (57, 58, 50, 49), (58, 59, 51, 50), (59, 60, 52, 51), (60, 61, 53, 52), (61, 62, 54, 53), (62, 63, 55, 54), (63, 56, 48, 55), (8, 10, 57, 56), (10, 12, 58, 57), (12, 14, 59, 58), (14, 16, 60, 59), (16, 18, 61, 60), (18, 20, 62, 61), (20, 22, 63, 62), (22, 8, 56, 63), (64, 71, 79, 72), (22, 20, 70, 71), (18, 16, 68, 69), (14, 12, 66, 67), (10, 8, 64, 65), (8, 22, 71, 64), (20, 18, 69, 70), (16, 14, 67, 68), (73, 72, 79, 78, 77, 76, 75, 74), (70, 69, 77, 78), (68, 67, 75, 76), (66, 65, 73, 74), (71, 70, 78, 79), (69, 68, 76, 77), (67, 66, 74, 75), (65, 64, 72, 73)])
me_cube_003.polygons.foreach_set('material_index', [0, 0, 0, 0, 0, 0, 0, 0, 0, 0, 0, 0, 0, 0, 0, 0, 0, 0, 1, 0, 0, 0, 0, 0, 0, 0, 0, 0, 0, 0, 0, 0, 0, 0, 0, 0, 0, 0, 0, 0, 0, 0, 0, 0, 0, 0, 0, 0, 0, 0, 0, 0, 0, 0, 0, 0, 0, 0, 1, 1, 1, 1, 1, 1, 1, 1, 1, 1, 1, 1, 1, 1, 1, 1])
_uv = me_cube_003.uv_layers.new(name='UVMap')
_uv.uv.foreach_set('vector', [0.125, 0.7865, 0.125, 0.9306, 0.0, 0.9306, 0.0, 0.7865, 0.75, 0.7865, 0.75, 0.9306, 0.625, 0.9306, 0.625, 0.7865, 0.625, 0.7865, 0.625, 0.9306, 0.5, 0.9306, 0.5, 0.7865, 0.5, 0.7865, 0.5, 0.9306, 0.375, 0.9306, 0.375, 0.7865, 0.375, 0.7865, 0.375, 0.9306, 0.25, 0.9306, 0.25, 0.7865, 0.25, 0.7865, 0.25, 0.9306, 0.125, 0.9306, 0.125, 0.7865, 1.0, 0.7865, 1.0, 0.9306, 0.875, 0.9306, 0.875, 0.7865, 0.625, 0.6176, 0.5, 0.6176, 0.5, 0.6, 0.625, 0.6, 0.875, 0.7865, 0.875, 0.9306, 0.75, 0.9306, 0.75, 0.7865, 0.75, 0.6176, 0.625, 0.6176, 0.625, 0.6, 0.75, 0.6, 0.875, 0.9306, 1.0, 0.9306, 0.9816, 1.0, 0.8934, 1.0, 0.75, 0.9306, 0.875, 0.9306, 0.8566, 1.0, 0.7684, 1.0, 0.625, 0.9306, 0.75, 0.9306, 0.7316, 1.0, 0.6434, 1.0, 0.5, 0.9306, 0.625, 0.9306, 0.6066, 1.0, 0.5184, 1.0, 0.375, 0.9306, 0.5, 0.9306, 0.4816, 1.0, 0.3934, 1.0, 0.25, 0.9306, 0.375, 0.9306, 0.3566, 1.0, 0.2684, 1.0, 0.125, 0.9306, 0.25, 0.9306, 0.2316, 1.0, 0.1434, 1.0, 0.0, 0.9306, 0.125, 0.9306, 0.1066, 1.0, 0.01843, 1.0, 0.2806, 0.25, 0.2716, 0.2716, 0.2716, 0.2716, 0.2806, 0.25, 1.0, 0.6641, 1.0, 0.7865, 0.875, 0.7865, 0.875, 0.6641, 0.875, 0.6176, 0.75, 0.6176, 0.75, 0.6, 0.875, 0.6, 0.25, 0.6176, 0.125, 0.6176, 0.125, 0.6, 0.25, 0.6, 0.375, 0.6176, 0.25, 0.6176, 0.25, 0.6, 0.375, 0.6, 0.5, 0.6176, 0.375, 0.6176, 0.375, 0.6, 0.5, 0.6, 0.125, 0.6176, 0.0, 0.6176, 0.0, 0.6, 0.125, 0.6, 1.0, 0.6, 0.875, 0.6, 0.75, 0.6, 0.625, 0.6, 0.5, 0.6, 0.375, 0.6, 0.25, 0.6, 0.125, 0.6, 0.375, 0.6641, 0.375, 0.7865, 0.25, 0.7865, 0.25, 0.6641, 0.625, 0.6641, 0.625, 0.7865, 0.5, 0.7865, 0.5, 0.6641, 0.875, 0.6641, 0.875, 0.7865, 0.75, 0.7865, 0.75, 0.6641, 0.25, 0.6641, 0.25, 0.7865, 0.125, 0.7865, 0.125, 0.6641, 0.5, 0.6641, 0.5, 0.7865, 0.375, 0.7865, 0.375, 0.6641, 0.75, 0.6641, 0.75, 0.7865, 0.625, 0.7865, 0.625, 0.6641, 0.125, 0.6641, 0.125, 0.7865, 0.0, 0.7865, 0.0, 0.6641, 1.0, 0.6641, 0.875, 0.6641, 0.875, 0.6176, 1.0, 0.6176, 0.875, 0.6641, 0.75, 0.6641, 0.75, 0.6176, 0.875, 0.6176, 0.75, 0.6641, 0.625, 0.6641, 0.625, 0.6176, 0.75, 0.6176, 0.625, 0.6641, 0.5, 0.6641, 0.5, 0.6176, 0.625, 0.6176, 0.5, 0.6641, 0.375, 0.6641, 0.375, 0.6176, 0.5, 0.6176, 0.375, 0.6641, 0.25, 0.6641, 0.25, 0.6176, 0.375, 0.6176, 0.25, 0.6641, 0.125, 0.6641, 0.125, 0.6176, 0.25, 0.6176, 0.125, 0.6641, 0.0, 0.6641, 0.0, 0.6176, 0.125, 0.6176, 1.0, 0.6176, 0.875, 0.6176, 0.875, 0.6, 1.0, 0.6, 0.25, 0.3386, 0.3126, 0.3126, 0.3697, 0.3697, 0.25, 0.4192, 0.3126, 0.3126, 0.3386, 0.25, 0.4192, 0.25, 0.3697, 0.3697, 0.3386, 0.25, 0.3126, 0.1874, 0.3697, 0.1303, 0.4192, 0.25, 0.3126, 0.1874, 0.25, 0.1614, 0.25, 0.08076, 0.3697, 0.1303, 0.25, 0.1614, 0.1874, 0.1874, 0.1303, 0.1303, 0.25, 0.08076, 0.1874, 0.1874, 0.1614, 0.25, 0.08076, 0.25, 0.1303, 0.1303, 0.1614, 0.25, 0.1874, 0.3126, 0.1303, 0.3697, 0.08076, 0.25, 0.1874, 0.3126, 0.25, 0.3386, 0.25, 0.4192, 0.1303, 0.3697, 0.25, 0.2806, 0.2716, 0.2716, 0.3126, 0.3126, 0.25, 0.3386, 0.2716, 0.2716, 0.2806, 0.25, 0.3386, 0.25, 0.3126, 0.3126, 0.2806, 0.25, 0.2716, 0.2284, 0.3126, 0.1874, 0.3386, 0.25, 0.2716, 0.2284, 0.25, 0.2194, 0.25, 0.1614, 0.3126, 0.1874, 0.25, 0.2194, 0.2284, 0.2284, 0.1874, 0.1874, 0.25, 0.1614, 0.2284, 0.2284, 0.2194, 0.25, 0.1614, 0.25, 0.1874, 0.1874, 0.2194, 0.25, 0.2284, 0.2716, 0.1874, 0.3126, 0.1614, 0.25, 0.2284, 0.2716, 0.25, 0.2806, 0.25, 0.3386, 0.1874, 0.3126, 0.25, 0.2806, 0.2284, 0.2716, 0.2284, 0.2716, 0.25, 0.2806, 0.2284, 0.2716, 0.2194, 0.25, 0.2194, 0.25, 0.2284, 0.2716, 0.2284, 0.2284, 0.25, 0.2194, 0.25, 0.2194, 0.2284, 0.2284, 0.2716, 0.2284, 0.2806, 0.25, 0.2806, 0.25, 0.2716, 0.2284, 0.2716, 0.2716, 0.25, 0.2806, 0.25, 0.2806, 0.2716, 0.2716, 0.25, 0.2806, 0.2284, 0.2716, 0.2284, 0.2716, 0.25, 0.2806, 0.2194, 0.25, 0.2284, 0.2284, 0.2284, 0.2284, 0.2194, 0.25, 0.25, 0.2194, 0.2716, 0.2284, 0.2716, 0.2284, 0.25, 0.2194, 0.2716, 0.2716, 0.25, 0.2806, 0.2284, 0.2716, 0.2194, 0.25, 0.2284, 0.2284, 0.25, 0.2194, 0.2716, 0.2284, 0.2806, 0.25, 0.2194, 0.25, 0.2284, 0.2284, 0.2284, 0.2284, 0.2194, 0.25, 0.25, 0.2194, 0.2716, 0.2284, 0.2716, 0.2284, 0.25, 0.2194, 0.2806, 0.25, 0.2716, 0.2716, 0.2716, 0.2716, 0.2806, 0.25, 0.2284, 0.2716, 0.2194, 0.25, 0.2194, 0.25, 0.2284, 0.2716, 0.2284, 0.2284, 0.25, 0.2194, 0.25, 0.2194, 0.2284, 0.2284, 0.2716, 0.2284, 0.2806, 0.25, 0.2806, 0.25, 0.2716, 0.2284, 0.2716, 0.2716, 0.25, 0.2806, 0.25, 0.2806, 0.2716, 0.2716])
me_cube_003.materials.append(mat_green)
me_cube_003.materials.append(mat_brown)
me_cube_003.use_remesh_preserve_volume = False
me_cube_003.use_remesh_preserve_attributes = False
me_cube_003.use_mirror_vertex_groups = False
me_cube_003.update()

# ---- objects
ob_cube = bpy.data.objects.new('Cube', me_cube)
ob_cube_004 = bpy.data.objects.new('Cube.004', me_cube_004)
ob_cube_001 = bpy.data.objects.new('Cube.001', me_cube_002)
ob_cube_005 = bpy.data.objects.new('Cube.005', me_cube_002)
ob_cube_006 = bpy.data.objects.new('Cube.006', me_cube_002)
ob_cube_002 = bpy.data.objects.new('Cube.002', me_cube_003)
ob_cube_007 = bpy.data.objects.new('Cube.007', me_cube_003)
ob_cube_003 = bpy.data.objects.new('Cube.003', me_cube_004)
ob_cube_008 = bpy.data.objects.new('Cube.008', me_cube_004)

# ---- transforms, parenting, visibility, modifiers, constraints
ob_cube.location = (0.0, 0.0, 0.0)
ob_cube.lock_rotations_4d = False
ob_cube.empty_display_type = 'ARROWS'
ob_cube.hide_select = True
ob_cube.lineart.crease_threshold = 0.0
_m = ob_cube.modifiers.new('Solidify', 'SOLIDIFY')
_m.thickness = 5.0
ob_cube_004.location = (2.781, 9.043, 94.31)
ob_cube_004.lock_rotations_4d = False
ob_cube_004.empty_display_type = 'ARROWS'
ob_cube_004.lineart.crease_threshold = 0.0
ob_cube_001.location = (55.86, -3.728, 79.21)
ob_cube_001.rotation_euler = (0.0, 0.6399, 0.0)
ob_cube_001.lock_rotations_4d = False
ob_cube_001.empty_display_type = 'ARROWS'
ob_cube_001.lineart.crease_threshold = 0.0
ob_cube_005.location = (-47.92, -18.14, 77.9)
ob_cube_005.rotation_euler = (0.0, -0.4395, 0.0)
ob_cube_005.lock_rotations_4d = False
ob_cube_005.empty_display_type = 'ARROWS'
ob_cube_005.lineart.crease_threshold = 0.0
ob_cube_006.location = (-11.44, -7.829, 40.54)
ob_cube_006.lock_rotations_4d = False
ob_cube_006.empty_display_type = 'ARROWS'
ob_cube_006.lineart.crease_threshold = 0.0
ob_cube_002.location = (-1.337, -51.04, 75.64)
ob_cube_002.rotation_euler = (0.07648, -1.051, -0.09295)
ob_cube_002.lock_rotations_4d = False
ob_cube_002.empty_display_type = 'ARROWS'
ob_cube_002.lineart.crease_threshold = 0.0
ob_cube_007.location = (38.62, 49.85, 84.73)
ob_cube_007.rotation_euler = (0.4768, -0.0, 0.0)
ob_cube_007.lock_rotations_4d = False
ob_cube_007.empty_display_type = 'ARROWS'
ob_cube_007.lineart.crease_threshold = 0.0
ob_cube_003.location = (20.73, 14.31, 39.97)
ob_cube_003.rotation_euler = (-0.2486, -0.4833, -0.2484)
ob_cube_003.lock_rotations_4d = False
ob_cube_003.empty_display_type = 'ARROWS'
ob_cube_003.lineart.crease_threshold = 0.0
ob_cube_008.location = (-38.38, 41.98, 79.59)
ob_cube_008.rotation_euler = (0.0, 0.4706, 0.0)
ob_cube_008.lock_rotations_4d = False
ob_cube_008.empty_display_type = 'ARROWS'
ob_cube_008.lineart.crease_threshold = 0.0

# ---- collection membership
col_collection.objects.link(ob_cube)
col_collection.objects.link(ob_cube_004)
col_collection.objects.link(ob_cube_001)
col_collection.objects.link(ob_cube_005)
col_collection.objects.link(ob_cube_006)
col_collection.objects.link(ob_cube_002)
col_collection.objects.link(ob_cube_007)
col_collection.objects.link(ob_cube_003)
col_collection.objects.link(ob_cube_008)

# ---- scene / render settings (as saved in the file)
scene.frame_start = 1; scene.frame_end = 250; scene.frame_set(1)
scene.render.engine = 'BLENDER_EEVEE_NEXT'
scene.cycles.sampling_pattern = 'TABULATED_SOBOL'
scene.cycles.use_light_tree = False
scene.view_settings.view_transform = 'Filmic'
scene.unit_settings.scale_length = 0.001
bpy.context.view_layer.update()

# ---- added for rendering (the .blend has no active camera and no usable light): camera, sun
cam_auto = bpy.data.cameras.new('AutoCamera')
cam_auto.lens = 50.0
cam_auto.sensor_width = 36.0
cam_auto.clip_end = 5551.17
ob_auto_camera = bpy.data.objects.new('AutoCamera', cam_auto)
scene.collection.objects.link(ob_auto_camera)
ob_auto_camera.location = (316.307, -379.568, 321.406)
ob_auto_camera.rotation_euler = (1.09748, -7.21219e-08, 0.694738)
scene.camera = ob_auto_camera
light_auto_sun = bpy.data.lights.new('AutoSun', 'SUN')
light_auto_sun.energy = 3.0
light_auto_sun.angle = 0.0523599
ob_auto_sun = bpy.data.objects.new('AutoSun', light_auto_sun)
scene.collection.objects.link(ob_auto_sun)
ob_auto_sun.rotation_euler = (0.872665, 0.174533, 0.523599)
bpy.context.view_layer.update()

